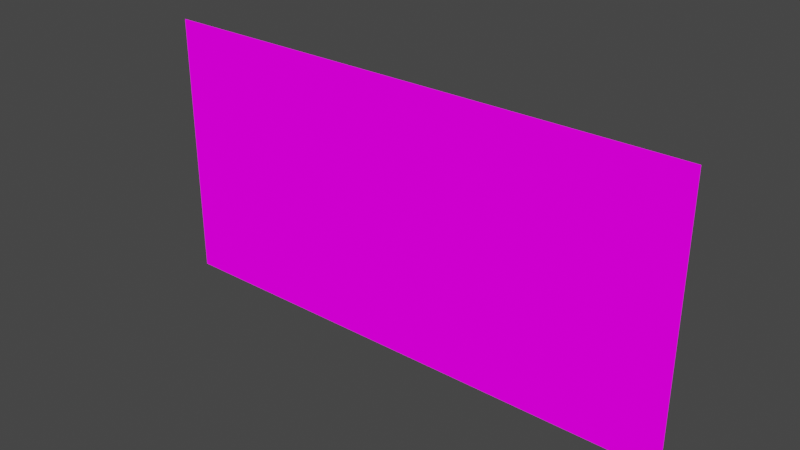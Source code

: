 # Source: gardenFence.blend  (saved by Blender 3.2.14; exported with 4.5.12 LTS)
import bpy
from mathutils import Matrix  # noqa: F401  (used for matrix-valued properties, if any)

bpy.ops.wm.read_factory_settings(use_empty=True)
scene = bpy.context.scene
scene.name = 'Scene'

# ---- collections
col_collection = bpy.data.collections.new('Collection'); scene.collection.children.link(col_collection)

# ---- images (referenced by path relative to the original .blend; pixels are not part of the script)
import os
ASSET_DIR = os.environ.get("B2B_ASSET_DIR", "")  # directory of the original .blend (textures are referenced by path, not embedded)
HERE = os.path.dirname(os.path.abspath(__file__))  # packed textures are extracted next to this script under _unpacked/

def load_image(name, relpath, width, height, colorspace="sRGB"):
    """Load a texture the original file referenced (path relative to the .blend, or extracted next to this script)."""
    p = next((c for c in (os.path.join(HERE, relpath), os.path.join(ASSET_DIR, relpath)) if relpath and os.path.exists(c)), "")
    if p:
        img = bpy.data.images.load(p, check_existing=True)
        img.name = name
    else:  # same state as the original file: an image datablock whose file is absent (Cycles renders it pink)
        img = bpy.data.images.new(name, width, height)
        img.source = "FILE"
        img.filepath = "//" + (relpath or name)
    img.colorspace_settings.name = colorspace
    return img
img_plant5cardboard33_png = load_image('Plant5cardboard33.png', 'Plant5cardboard33.png', 1024, 1024, 'sRGB')

# ---- materials (node trees are filled in below, after node groups)
mat_plant5cardboard33 = bpy.data.materials.new('Plant5cardboard33')
mat_plant5cardboard33.alpha_threshold = 0.0
mat_plant5cardboard33.use_transparent_shadow = False
mat_plant5cardboard33.line_color = (0.0, 0.0, 0.0, 1.0)

# ---- material node trees
mat_plant5cardboard33.use_nodes = True; mat_plant5cardboard33.node_tree.nodes.clear()
_N = mat_plant5cardboard33.node_tree.nodes; _L = mat_plant5cardboard33.node_tree.links
n0 = _N.new('ShaderNodeOutputMaterial'); n0.name = 'Material Output'; n0.location = (400, 0)
n1 = _N.new('ShaderNodeLightPath'); n1.name = 'Light Path'; n1.location = (0, 250)
n2 = _N.new('ShaderNodeBsdfTransparent'); n2.name = 'Transparent BSDF'; n2.location = (-200, -100)
n3 = _N.new('ShaderNodeEmission'); n3.name = 'Emission'; n3.location = (-200, -200)
n4 = _N.new('ShaderNodeMixShader'); n4.name = 'Mix Shader'; n4.location = (200, 0)
n5 = _N.new('ShaderNodeMixShader'); n5.name = 'Mix Shader.001'; n5.location = (0, -100)
n6 = _N.new('ShaderNodeTexImage'); n6.name = 'Image Texture'; n6.location = (-500, 100)
n6.image = img_plant5cardboard33_png
n6.interpolation = 'Closest'
_L.new(n6.outputs[0], n3.inputs[0])
_L.new(n6.outputs[1], n5.inputs[0])
_L.new(n2.outputs[0], n5.inputs[1])
_L.new(n2.outputs[0], n4.inputs[1])
_L.new(n3.outputs[0], n5.inputs[2])
_L.new(n5.outputs[0], n4.inputs[2])
_L.new(n1.outputs[0], n4.inputs[0])
_L.new(n4.outputs[0], n0.inputs[0])
n0.is_active_output = True

# ---- world
world_world = bpy.data.worlds.new('World'); scene.world = world_world
world_world.use_nodes = True; world_world.node_tree.nodes.clear()
_N = world_world.node_tree.nodes; _L = world_world.node_tree.links
n0 = _N.new('ShaderNodeOutputWorld'); n0.name = 'World Output'; n0.location = (300, 300)
n1 = _N.new('ShaderNodeBackground'); n1.name = 'Background'; n1.location = (10, 300)
n1.inputs[0].default_value = (0.05088, 0.05088, 0.05088, 1.0)
_L.new(n1.outputs[0], n0.inputs[0])
n0.is_active_output = True
world_world.color = (0.05088, 0.05088, 0.05088)
world_world.use_sun_shadow = False
world_world.sun_shadow_jitter_overblur = 0.0

# ---- meshes
me_cube = bpy.data.meshes.new('Cube')
me_cube.from_pydata([(-1.0, 0.0, 0.0), (0.5, 0.0, 0.0), (1.0, 0.0, 0.0), (2.0, 0.0, 1.0), (-0.5, 0.0, 0.0), (0.0, 0.0, 0.0), (0.5, 0.0, 1.5), (2.0, 0.0, 2.0), (-0.5, 0.0, 1.0), (-0.5, 0.0, 0.5), (2.0, 0.0, 0.5), (-1.0, 0.0, 0.5), (0.0, 0.0, 0.5), (-1.0, 0.0, 1.0), (1.5, 0.0, 0.5), (0.0, 0.0, 1.0), (0.5, 0.0, 0.5), (1.0, 0.0, 2.0), (-1.0, 0.0, 1.5), (0.0, 0.0, 1.5), (1.5, 0.0, 0.0), (0.5, 0.0, 1.0), (-0.5, 0.0, 1.5), (-1.0, 0.0, 2.0), (0.0, 0.0, 2.0), (2.0, 0.0, 0.0), (0.5, 0.0, 2.0), (2.5, 0.0, 0.0), (3.0, 0.0, 0.0), (3.0, 0.0, 1.0), (2.5, 0.0, 0.5), (3.0, 0.0, 0.5), (1.0, 0.0, 0.5), (3.0, 0.0, 2.0), (1.0, 0.0, 1.0), (1.5, 0.0, 1.0), (2.5, 0.0, 1.0), (3.0, 0.0, 1.5), (1.0, 0.0, 1.5), (-0.5, 0.0, 2.0), (1.5, 0.0, 1.5), (2.0, 0.0, 1.5), (2.5, 0.0, 1.5), (1.5, 0.0, 2.0), (2.5, 0.0, 2.0)], [], [(0, 4, 9, 11), (4, 5, 12, 9), (5, 1, 16, 12), (1, 2, 32, 16), (11, 9, 8, 13), (9, 12, 15, 8), (12, 16, 21, 15), (16, 32, 34, 21), (13, 8, 22, 18), (8, 15, 19, 22), (15, 21, 6, 19), (21, 34, 38, 6), (18, 22, 39, 23), (22, 19, 24, 39), (19, 6, 26, 24), (6, 38, 17, 26), (2, 20, 14, 32), (20, 25, 10, 14), (25, 27, 30, 10), (27, 28, 31, 30), (32, 14, 35, 34), (14, 10, 3, 35), (10, 30, 36, 3), (30, 31, 29, 36), (34, 35, 40, 38), (35, 3, 41, 40), (3, 36, 42, 41), (36, 29, 37, 42), (38, 40, 43, 17), (40, 41, 7, 43), (41, 42, 44, 7), (42, 37, 33, 44)])
_uv = me_cube.uv_layers.new(name='UVMap')
_uv.uv.foreach_set('vector', [0.1748, 0.1668, 0.1312, 0.1668, 0.1312, 0.2499, 0.1748, 0.2499, 0.1311, 0.1668, 0.0875, 0.1668, 0.0875, 0.2499, 0.1311, 0.2499, 0.08736, 0.1668, 0.04378, 0.1668, 0.04378, 0.2499, 0.08736, 0.2499, 0.04365, 0.1668, 6.831e-05, 0.1668, 6.831e-05, 0.2499, 0.04365, 0.2499, 0.1748, 0.2501, 0.1312, 0.2501, 0.1312, 0.3332, 0.1748, 0.3332, 0.1311, 0.2501, 0.0875, 0.2501, 0.0875, 0.3332, 0.1311, 0.3332, 0.08736, 0.2501, 0.04378, 0.2501, 0.04378, 0.3332, 0.08736, 0.3332, 0.04365, 0.2501, 6.831e-05, 0.2501, 6.831e-05, 0.3332, 0.04365, 0.3332, 0.1748, 0.3335, 0.1312, 0.3335, 0.1312, 0.4165, 0.1748, 0.4165, 0.1311, 0.3335, 0.0875, 0.3335, 0.0875, 0.4165, 0.1311, 0.4165, 0.08736, 0.3335, 0.04378, 0.3335, 0.04378, 0.4165, 0.08736, 0.4165, 0.04365, 0.3335, 6.831e-05, 0.3335, 6.831e-05, 0.4165, 0.04365, 0.4165, 0.1748, 0.4168, 0.1312, 0.4168, 0.1312, 0.4999, 0.1748, 0.4999, 0.1311, 0.4168, 0.0875, 0.4168, 0.0875, 0.4999, 0.1311, 0.4999, 0.08736, 0.4168, 0.04378, 0.4168, 0.04378, 0.4999, 0.08736, 0.4999, 0.04365, 0.4168, 6.831e-05, 0.4168, 6.831e-05, 0.4999, 0.04365, 0.4999, 0.1748, 0.1668, 0.1312, 0.1668, 0.1312, 0.2499, 0.1748, 0.2499, 0.1311, 0.1668, 0.0875, 0.1668, 0.0875, 0.2499, 0.1311, 0.2499, 0.08736, 0.1668, 0.04378, 0.1668, 0.04378, 0.2499, 0.08736, 0.2499, 0.04365, 0.1668, 6.831e-05, 0.1668, 6.831e-05, 0.2499, 0.04365, 0.2499, 0.1748, 0.2501, 0.1312, 0.2501, 0.1312, 0.3332, 0.1748, 0.3332, 0.1311, 0.2501, 0.0875, 0.2501, 0.0875, 0.3332, 0.1311, 0.3332, 0.08736, 0.2501, 0.04378, 0.2501, 0.04378, 0.3332, 0.08736, 0.3332, 0.04365, 0.2501, 6.831e-05, 0.2501, 6.831e-05, 0.3332, 0.04365, 0.3332, 0.1748, 0.3335, 0.1312, 0.3335, 0.1312, 0.4165, 0.1748, 0.4165, 0.1311, 0.3335, 0.0875, 0.3335, 0.0875, 0.4165, 0.1311, 0.4165, 0.08736, 0.3335, 0.04378, 0.3335, 0.04378, 0.4165, 0.08736, 0.4165, 0.04365, 0.3335, 6.831e-05, 0.3335, 6.831e-05, 0.4165, 0.04365, 0.4165, 0.1748, 0.4168, 0.1312, 0.4168, 0.1312, 0.4999, 0.1748, 0.4999, 0.1311, 0.4168, 0.0875, 0.4168, 0.0875, 0.4999, 0.1311, 0.4999, 0.08736, 0.4168, 0.04378, 0.4168, 0.04378, 0.4999, 0.08736, 0.4999, 0.04365, 0.4168, 6.831e-05, 0.4168, 6.831e-05, 0.4999, 0.04365, 0.4999])
me_cube.materials.append(mat_plant5cardboard33)
me_cube.use_remesh_preserve_volume = False
me_cube.use_remesh_preserve_attributes = False
me_cube.use_mirror_vertex_groups = False
me_cube.update()

# ---- objects
ob_cube = bpy.data.objects.new('Cube', me_cube)

# ---- transforms, parenting, visibility, modifiers, constraints
ob_cube.location = (0.0, 0.0, 0.0)
ob_cube.lock_rotations_4d = False
ob_cube.empty_display_type = 'ARROWS'
ob_cube.lineart.crease_threshold = 0.0

# ---- collection membership
col_collection.objects.link(ob_cube)

# ---- scene / render settings (as saved in the file)
scene.frame_start = 1; scene.frame_end = 250; scene.frame_set(1)
scene.render.engine = 'BLENDER_EEVEE_NEXT'
scene.cycles.use_denoising = False
scene.cycles.samples = 128
scene.cycles.sampling_pattern = 'TABULATED_SOBOL'
scene.cycles.use_adaptive_sampling = False
scene.cycles.use_light_tree = False
scene.view_settings.view_transform = 'Filmic'
bpy.context.view_layer.update()

# ---- added for rendering (the .blend has no active camera): camera
cam_auto = bpy.data.cameras.new('AutoCamera')
cam_auto.lens = 50.0
cam_auto.sensor_width = 36.0
cam_auto.clip_end = 1000.0
ob_auto_camera = bpy.data.objects.new('AutoCamera', cam_auto)
scene.collection.objects.link(ob_auto_camera)
ob_auto_camera.location = (5.13773, -4.96528, 4.31018)
ob_auto_camera.rotation_euler = (1.09748, -7.21219e-08, 0.694738)
scene.camera = ob_auto_camera
bpy.context.view_layer.update()
